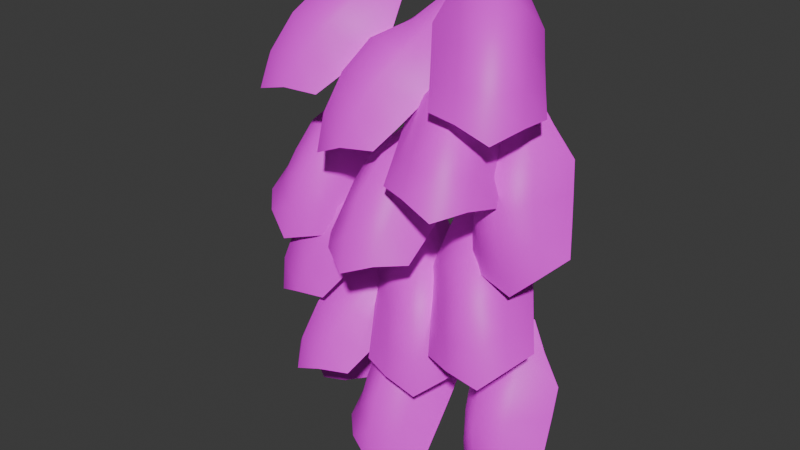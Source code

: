 # Source: Vines.blend  (saved by Blender 4.3.34; exported with 4.5.12 LTS)
import bpy
from mathutils import Matrix  # noqa: F401  (used for matrix-valued properties, if any)

bpy.ops.wm.read_factory_settings(use_empty=True)
scene = bpy.context.scene
scene.name = 'Scene'

# ---- collections
col_collection = bpy.data.collections.new('Collection'); scene.collection.children.link(col_collection)

# ---- images (referenced by path relative to the original .blend; pixels are not part of the script)
import os
ASSET_DIR = os.environ.get("B2B_ASSET_DIR", "")  # directory of the original .blend (textures are referenced by path, not embedded)
HERE = os.path.dirname(os.path.abspath(__file__))  # packed textures are extracted next to this script under _unpacked/

def load_image(name, relpath, width, height, colorspace="sRGB"):
    """Load a texture the original file referenced (path relative to the .blend, or extracted next to this script)."""
    p = next((c for c in (os.path.join(HERE, relpath), os.path.join(ASSET_DIR, relpath)) if relpath and os.path.exists(c)), "")
    if p:
        img = bpy.data.images.load(p, check_existing=True)
        img.name = name
    else:  # same state as the original file: an image datablock whose file is absent (Cycles renders it pink)
        img = bpy.data.images.new(name, width, height)
        img.source = "FILE"
        img.filepath = "//" + (relpath or name)
    img.colorspace_settings.name = colorspace
    return img
img_testpattern = load_image('TestPattern', 'Bamboo_Texture.png', 1024, 1024, 'sRGB')

# ---- materials (node trees are filled in below, after node groups)
mat_material = bpy.data.materials.new('Material')
mat_material.alpha_threshold = 0.0
mat_material.roughness = 0.5
mat_material.line_color = (0.0, 0.0, 0.0, 1.0)

# ---- material node trees
mat_material.use_nodes = True; mat_material.node_tree.nodes.clear()
_N = mat_material.node_tree.nodes; _L = mat_material.node_tree.links
n0 = _N.new('ShaderNodeOutputMaterial'); n0.name = 'Material Output'; n0.location = (300, 300)
n1 = _N.new('ShaderNodeBsdfPrincipled'); n1.name = 'Principled BSDF'; n1.location = (10, 300)
n1.inputs[3].default_value = 1.45
n2 = _N.new('ShaderNodeTexImage'); n2.name = 'Image Texture'; n2.location = (-280, 280)
n2.image = img_testpattern
n2.interpolation = 'Closest'
_L.new(n1.outputs[0], n0.inputs[0])
_L.new(n2.outputs[0], n1.inputs[0])
n0.is_active_output = True

# ---- world
world_world = bpy.data.worlds.new('World'); scene.world = world_world
world_world.use_nodes = True; world_world.node_tree.nodes.clear()
_N = world_world.node_tree.nodes; _L = world_world.node_tree.links
n0 = _N.new('ShaderNodeOutputWorld'); n0.name = 'World Output'; n0.location = (300, 300)
n1 = _N.new('ShaderNodeBackground'); n1.name = 'Background'; n1.location = (10, 300)
n1.inputs[0].default_value = (0.05088, 0.05088, 0.05088, 1.0)
_L.new(n1.outputs[0], n0.inputs[0])
n0.is_active_output = True
world_world.color = (0.05088, 0.05088, 0.05088)
world_world.sun_shadow_jitter_overblur = 0.0

# ---- meshes
me_cylinder = bpy.data.meshes.new('Cylinder')
me_cylinder.from_pydata([(0.5914, -1.389, 1.122), (0.1276, -1.071, 1.921), (0.3556, -1.254, 1.544), (0.648, -2.214, 0.2057), (-0.09659, -1.246, 2.078), (-0.02443, -2.736, -0.03975), (0.6058, -1.651, 0.8058), (0.6248, -1.926, 0.5015), (-0.07704, -1.648, 1.728), (-0.05057, -2.191, 1.461), (-0.03508, -2.511, 1.024), (-0.0259, -2.702, 0.4834), (-0.03911, -1.203, 2.039), (0.37, -2.558, 0.1566), (0.173, -1.523, 1.701), (0.3384, -1.903, 1.392), (0.3525, -2.196, 1.016), (0.3632, -2.417, 0.5835), (-0.768, -1.455, 1.123), (-0.337, -1.093, 1.921), (-0.5463, -1.298, 1.545), (-0.7445, -2.282, 0.2062), (-0.7571, -1.717, 0.8062), (-0.7492, -1.993, 0.502), (-0.158, -1.209, 2.039), (-0.4342, -2.597, 0.1569), (-0.3381, -1.548, 1.701), (-0.4658, -1.943, 1.392), (-0.4516, -2.235, 1.017), (-0.4409, -2.457, 0.5837), (-0.07645, -1.787, 2.044), (-0.2896, -1.182, 2.781), (-0.1977, -1.5, 2.438), (-0.4744, -2.634, 1.239), (-0.5662, -1.2, 2.951), (-1.326, -2.772, 1.037), (-0.2066, -2.057, 1.763), (-0.3394, -2.339, 1.496), (-0.7638, -1.597, 2.654), (-1.024, -2.107, 2.458), (-1.186, -2.442, 2.065), (-1.293, -2.677, 1.552), (-0.4963, -1.197, 2.909), (-0.8895, -2.794, 1.223), (-0.4857, -1.619, 2.62), (-0.5452, -2.066, 2.366), (-0.693, -2.369, 2.031), (-0.8099, -2.617, 1.629), (-1.283, -1.158, 2.007), (-0.702, -0.9674, 2.769), (-0.9982, -1.083, 2.413), (-1.71, -1.99, 1.201), (-1.416, -1.427, 1.726), (-1.559, -1.704, 1.458), (-0.6019, -1.142, 2.905), (-1.603, -2.422, 1.202), (-0.9393, -1.382, 2.606), (-1.259, -1.694, 2.344), (-1.407, -1.997, 2.009), (-1.524, -2.245, 1.607), (0.5816, -1.141, 2.546), (0.005908, -1.091, 3.333), (0.3008, -1.139, 2.961), (1.032, -1.826, 1.623), (-0.1157, -1.353, 3.481), (0.682, -2.594, 1.352), (0.7221, -1.36, 2.227), (0.8726, -1.588, 1.921), (0.09472, -1.693, 3.128), (0.3743, -2.157, 2.857), (0.5451, -2.423, 2.417), (0.6535, -2.576, 1.875), (-0.08359, -1.288, 3.444), (0.9455, -2.259, 1.562), (0.2593, -1.466, 3.109), (0.5882, -1.72, 2.802), (0.7439, -1.965, 2.424), (0.8651, -2.147, 1.99), (-0.5939, -1.826, 2.504), (-0.3959, -1.325, 3.319), (-0.479, -1.594, 2.934), (-0.1716, -2.528, 1.58), (-0.4564, -2.046, 2.185), (-0.3155, -2.281, 1.879), (-0.1864, -1.348, 3.44), (0.2501, -2.664, 1.537), (-0.1827, -1.723, 3.094), (-0.1071, -2.125, 2.777), (0.04859, -2.37, 2.4), (0.1697, -2.552, 1.965), (2.043, -1.124, 1.323), (1.451, -0.8849, 2.062), (1.736, -1.031, 1.708), (2.211, -1.774, 0.2862), (1.179, -1.049, 2.132), (1.556, -2.136, -0.189), (2.099, -1.325, 0.9684), (2.154, -1.543, 0.6241), (1.232, -1.381, 1.718), (1.256, -1.866, 1.356), (1.333, -2.103, 0.8751), (1.442, -2.195, 0.3192), (1.249, -1.009, 2.114), (1.914, -2.058, 0.1137), (1.494, -1.292, 1.767), (1.68, -1.633, 1.425), (1.745, -1.854, 1.009), (1.828, -1.995, 0.5504), (0.7194, -0.9812, 1.041), (0.9987, -0.836, 1.965), (0.8575, -0.9363, 1.521), (0.8547, -1.628, -0.002647), (0.7715, -1.182, 0.6857), (0.8163, -1.398, 0.3391), (1.133, -0.9964, 2.09), (1.131, -1.973, -0.0531), (0.9961, -1.239, 1.661), (0.8974, -1.549, 1.259), (0.9623, -1.769, 0.8419), (1.045, -1.91, 0.3836), (1.538, -1.16, 3.12), (0.8555, -1.075, 3.814), (1.199, -1.141, 3.489), (2.085, -1.873, 2.273), (0.7004, -1.331, 3.942), (1.74, -2.623, 1.953), (1.712, -1.387, 2.825), (1.895, -1.625, 2.544), (0.9433, -1.683, 3.623), (1.236, -2.161, 3.396), (1.456, -2.439, 2.986), (1.636, -2.601, 2.466), (0.7409, -1.267, 3.91), (1.986, -2.3, 2.199), (1.12, -1.464, 3.629), (1.477, -1.737, 3.373), (1.675, -1.991, 3.023), (1.849, -2.181, 2.611), (0.3483, -1.785, 2.905), (0.449, -1.289, 3.74), (0.4101, -1.556, 3.347), (0.8665, -2.514, 2.053), (0.5201, -2.014, 2.61), (0.6928, -2.257, 2.327), (0.6368, -1.322, 3.891), (1.283, -2.671, 2.072), (0.6728, -1.699, 3.549), (0.7739, -2.107, 3.246), (0.9711, -2.361, 2.896), (1.146, -2.552, 2.484), (-0.406, -1.963, 3.183), (-0.4978, -1.439, 4.002), (-0.4701, -1.716, 3.615), (-0.9618, -2.581, 2.27), (-0.7748, -1.421, 4.171), (-1.82, -2.502, 2.062), (-0.586, -2.156, 2.867), (-0.7714, -2.362, 2.564), (-1.047, -1.719, 3.823), (-1.407, -2.129, 3.559), (-1.631, -2.361, 3.124), (-1.776, -2.492, 2.584), (-0.7052, -1.427, 4.129), (-1.401, -2.644, 2.237), (-0.78, -1.795, 3.782), (-0.9292, -2.178, 3.468), (-1.133, -2.391, 3.094), (-1.293, -2.549, 2.663), (-1.449, -1.092, 3.253), (-0.8544, -1.141, 4.026), (-1.162, -1.138, 3.662), (-2.03, -1.688, 2.341), (-1.632, -1.282, 2.938), (-1.826, -1.481, 2.635), (-0.7964, -1.351, 4.135), (-2.018, -2.129, 2.278), (-1.172, -1.468, 3.809), (-1.546, -1.663, 3.509), (-1.75, -1.876, 3.136), (-1.91, -2.033, 2.704), (-0.7608, -1.107, 1.426), (-0.9865, -1.106, 2.376), (-0.8801, -1.137, 1.912), (-1.076, -1.432, 0.2772), (-1.221, -1.293, 2.503), (-1.894, -1.667, 0.03028), (-0.8685, -1.198, 1.04), (-0.9734, -1.307, 0.6577), (-1.366, -1.493, 2.031), (-1.529, -1.855, 1.574), (-1.67, -1.943, 1.058), (-1.801, -1.871, 0.5042), (-1.161, -1.247, 2.471), (-1.44, -1.665, 0.1703), (-1.1, -1.412, 1.991), (-1.094, -1.636, 1.525), (-1.22, -1.728, 1.075), (-1.339, -1.731, 0.6034), (-2.07, -0.9357, 1.757), (-1.434, -1.048, 2.489), (-1.749, -1.023, 2.132), (-2.417, -1.256, 0.6158), (-2.181, -1.026, 1.371), (-2.297, -1.134, 0.9919), (-1.275, -1.232, 2.5), (-2.214, -1.564, 0.3658), (-1.592, -1.348, 2.115), (-1.869, -1.535, 1.72), (-1.994, -1.627, 1.271), (-2.114, -1.63, 0.799), (-0.6442, -1.672, 4.169), (-0.1804, -1.217, 4.898), (-0.4083, -1.464, 4.559), (-0.7008, -2.648, 3.414), (0.04384, -1.361, 5.083), (-0.02832, -3.206, 3.266), (-0.6586, -1.987, 3.904), (-0.6775, -2.312, 3.654), (0.02429, -1.82, 4.811), (-0.002177, -2.402, 4.645), (-0.01767, -2.794, 4.272), (-0.02684, -3.079, 3.774), (-0.01363, -1.326, 5.037), (-0.4227, -2.996, 3.427), (-0.2257, -1.701, 4.761), (-0.3911, -2.131, 4.525), (-0.4053, -2.485, 4.208), (-0.416, -2.781, 3.822), (0.7153, -1.738, 4.181), (0.2842, -1.239, 4.902), (0.4935, -1.508, 4.568), (0.6917, -2.715, 3.427), (0.7043, -2.052, 3.916), (0.6965, -2.378, 3.666), (0.1053, -1.332, 5.038), (0.3814, -3.034, 3.434), (0.2854, -1.726, 4.766), (0.4131, -2.169, 4.533), (0.3989, -2.524, 4.216), (0.3882, -2.819, 3.829), (0.02371, -1.899, 5.146), (0.2368, -1.173, 5.764), (0.145, -1.547, 5.483), (0.4217, -2.877, 4.506), (0.5135, -1.16, 5.934), (1.273, -3.048, 4.332), (0.1539, -2.215, 4.918), (0.2866, -2.541, 4.706), (0.7111, -1.603, 5.713), (0.9709, -2.141, 5.611), (1.133, -2.541, 5.284), (1.24, -2.863, 4.821), (0.4436, -1.165, 5.892), (0.8367, -3.037, 4.519), (0.4329, -1.631, 5.683), (0.4924, -2.116, 5.513), (0.6402, -2.475, 5.237), (0.7572, -2.791, 4.886), (1.23, -1.287, 4.998), (0.6492, -0.9638, 5.713), (0.9455, -1.141, 5.384), (1.658, -2.25, 4.353), (1.364, -1.602, 4.769), (1.506, -1.923, 4.555), (0.5491, -1.111, 5.879), (1.551, -2.675, 4.431), (0.8866, -1.401, 5.627), (1.206, -1.754, 5.425), (1.354, -2.113, 5.149), (1.471, -2.429, 4.799), (-0.6344, -1.175, 5.524), (-0.05865, -0.9843, 6.29), (-0.3535, -1.099, 5.933), (-1.085, -2.014, 4.739), (0.06293, -1.216, 6.483), (-0.7347, -2.817, 4.609), (-0.7748, -1.446, 5.25), (-0.9253, -1.726, 4.989), (-0.1475, -1.614, 6.196), (-0.4271, -2.118, 6.012), (-0.5979, -2.459, 5.627), (-0.7062, -2.707, 5.121), (0.03084, -1.158, 6.435), (-0.9982, -2.45, 4.756), (-0.312, -1.393, 6.137), (-0.641, -1.699, 5.88), (-0.7967, -2.007, 5.552), (-0.9178, -2.263, 5.157), (0.5411, -1.856, 5.606), (0.3431, -1.217, 6.318), (0.4263, -1.551, 5.988), (0.1188, -2.711, 4.823), (0.4036, -2.129, 5.332), (0.2627, -2.415, 5.072), (0.1336, -1.218, 6.442), (-0.3028, -2.853, 4.804), (0.1299, -1.649, 6.168), (0.05437, -2.102, 5.928), (-0.1013, -2.41, 5.601), (-0.2224, -2.666, 5.205), (-2.096, -1.377, 4.318), (-1.504, -1.009, 5.003), (-1.788, -1.216, 4.681), (-2.263, -2.201, 3.415), (-1.232, -1.158, 5.101), (-1.609, -2.642, 3.012), (-2.151, -1.638, 4.006), (-2.207, -1.913, 3.706), (-1.284, -1.559, 4.753), (-1.309, -2.101, 4.484), (-1.386, -2.419, 4.053), (-1.494, -2.609, 3.522), (-1.301, -1.122, 5.077), (-1.967, -2.511, 3.295), (-1.547, -1.463, 4.785), (-1.733, -1.859, 4.51), (-1.798, -2.151, 4.14), (-1.881, -2.371, 3.714), (-0.7721, -1.286, 4.015), (-1.051, -0.978, 4.899), (-0.9102, -1.156, 4.48), (-0.9075, -2.108, 3.104), (-0.8243, -1.547, 3.702), (-0.869, -1.821, 3.399), (-1.186, -1.114, 5.05), (-1.184, -2.457, 3.116), (-1.049, -1.429, 4.671), (-0.9501, -1.806, 4.331), (-1.015, -2.097, 3.96), (-1.097, -2.317, 3.535), (-1.59, -1.09, 6.092), (-0.9082, -0.8833, 6.76), (-1.252, -1.006, 6.453), (-2.138, -1.943, 5.387), (-0.7531, -1.111, 6.932), (-1.793, -2.739, 5.206), (-1.765, -1.366, 5.843), (-1.948, -1.651, 5.609), (-0.996, -1.515, 6.682), (-1.289, -2.027, 6.543), (-1.509, -2.373, 6.19), (-1.688, -2.625, 5.707), (-0.7936, -1.055, 6.889), (-2.039, -2.377, 5.391), (-1.173, -1.299, 6.649), (-1.53, -1.613, 6.445), (-1.727, -1.926, 6.146), (-1.902, -2.187, 5.774), (-0.4011, -1.744, 5.993), (-0.5017, -1.107, 6.726), (-0.4628, -1.44, 6.387), (-0.9193, -2.613, 5.285), (-0.5729, -2.022, 5.743), (-0.7455, -2.312, 5.509), (-0.6896, -1.112, 6.881), (-1.335, -2.764, 5.332), (-0.7255, -1.545, 6.611), (-0.8267, -2.0, 6.387), (-1.024, -2.313, 6.087), (-1.198, -2.574, 5.716), (0.3533, -1.869, 6.298), (0.4451, -1.207, 7.011), (0.4173, -1.55, 6.68), (0.909, -2.64, 5.51), (0.7221, -1.159, 7.174), (1.767, -2.6, 5.292), (0.5332, -2.115, 6.022), (0.7187, -2.372, 5.761), (0.9947, -1.515, 6.885), (1.354, -1.965, 6.698), (1.578, -2.272, 6.311), (1.723, -2.497, 5.804), (0.6524, -1.173, 7.133), (1.348, -2.708, 5.489), (0.7272, -1.597, 6.858), (0.8765, -2.03, 6.617), (1.08, -2.307, 6.288), (1.24, -2.538, 5.891), (1.397, -0.9994, 6.212), (0.8017, -0.9101, 6.981), (1.109, -0.9726, 6.622), (1.978, -1.749, 5.421), (1.579, -1.243, 5.936), (1.773, -1.493, 5.673), (0.7437, -1.097, 7.126), (1.966, -2.194, 5.438), (1.119, -1.27, 6.826), (1.494, -1.515, 6.566), (1.697, -1.792, 6.236), (1.857, -2.024, 5.84), (0.7081, -1.341, 4.417), (0.9337, -1.17, 5.352), (0.8273, -1.283, 4.901), (1.023, -1.866, 3.344), (1.168, -1.331, 5.51), (1.841, -2.141, 3.144), (0.8157, -1.499, 4.053), (0.9207, -1.675, 3.697), (1.313, -1.612, 5.081), (1.476, -2.05, 4.696), (1.618, -2.229, 4.204), (1.748, -2.257, 3.646), (1.108, -1.292, 5.47), (1.387, -2.114, 3.281), (1.047, -1.54, 5.027), (1.041, -1.844, 4.609), (1.167, -2.015, 4.182), (1.286, -2.102, 3.719), (2.017, -1.113, 4.711), (1.381, -1.093, 5.453), (1.696, -1.133, 5.096), (2.364, -1.633, 3.646), (2.128, -1.271, 4.348), (2.244, -1.445, 3.995), (1.223, -1.272, 5.496), (2.162, -1.98, 3.455), (1.539, -1.455, 5.138), (1.816, -1.71, 4.783), (1.941, -1.88, 4.357), (2.061, -1.967, 3.893)], [], [(17, 13, 3, 7), (12, 14, 2, 1), (14, 15, 0, 2), (15, 16, 6, 0), (16, 17, 7, 6), (10, 11, 17, 16), (9, 10, 16, 15), (8, 9, 15, 14), (4, 8, 14, 12), (11, 5, 13, 17), (29, 23, 21, 25), (24, 19, 20, 26), (26, 20, 18, 27), (27, 18, 22, 28), (28, 22, 23, 29), (10, 28, 29, 11), (9, 27, 28, 10), (8, 26, 27, 9), (4, 24, 26, 8), (11, 29, 25, 5), (47, 43, 33, 37), (42, 44, 32, 31), (44, 45, 30, 32), (45, 46, 36, 30), (46, 47, 37, 36), (40, 41, 47, 46), (39, 40, 46, 45), (38, 39, 45, 44), (34, 38, 44, 42), (41, 35, 43, 47), (59, 53, 51, 55), (54, 49, 50, 56), (56, 50, 48, 57), (57, 48, 52, 58), (58, 52, 53, 59), (40, 58, 59, 41), (39, 57, 58, 40), (38, 56, 57, 39), (34, 54, 56, 38), (41, 59, 55, 35), (77, 73, 63, 67), (72, 74, 62, 61), (74, 75, 60, 62), (75, 76, 66, 60), (76, 77, 67, 66), (70, 71, 77, 76), (69, 70, 76, 75), (68, 69, 75, 74), (64, 68, 74, 72), (71, 65, 73, 77), (89, 83, 81, 85), (84, 79, 80, 86), (86, 80, 78, 87), (87, 78, 82, 88), (88, 82, 83, 89), (70, 88, 89, 71), (69, 87, 88, 70), (68, 86, 87, 69), (64, 84, 86, 68), (71, 89, 85, 65), (107, 103, 93, 97), (102, 104, 92, 91), (104, 105, 90, 92), (105, 106, 96, 90), (106, 107, 97, 96), (100, 101, 107, 106), (99, 100, 106, 105), (98, 99, 105, 104), (94, 98, 104, 102), (101, 95, 103, 107), (119, 113, 111, 115), (114, 109, 110, 116), (116, 110, 108, 117), (117, 108, 112, 118), (118, 112, 113, 119), (100, 118, 119, 101), (99, 117, 118, 100), (98, 116, 117, 99), (94, 114, 116, 98), (101, 119, 115, 95), (137, 133, 123, 127), (132, 134, 122, 121), (134, 135, 120, 122), (135, 136, 126, 120), (136, 137, 127, 126), (130, 131, 137, 136), (129, 130, 136, 135), (128, 129, 135, 134), (124, 128, 134, 132), (131, 125, 133, 137), (149, 143, 141, 145), (144, 139, 140, 146), (146, 140, 138, 147), (147, 138, 142, 148), (148, 142, 143, 149), (130, 148, 149, 131), (129, 147, 148, 130), (128, 146, 147, 129), (124, 144, 146, 128), (131, 149, 145, 125), (167, 163, 153, 157), (162, 164, 152, 151), (164, 165, 150, 152), (165, 166, 156, 150), (166, 167, 157, 156), (160, 161, 167, 166), (159, 160, 166, 165), (158, 159, 165, 164), (154, 158, 164, 162), (161, 155, 163, 167), (179, 173, 171, 175), (174, 169, 170, 176), (176, 170, 168, 177), (177, 168, 172, 178), (178, 172, 173, 179), (160, 178, 179, 161), (159, 177, 178, 160), (158, 176, 177, 159), (154, 174, 176, 158), (161, 179, 175, 155), (197, 193, 183, 187), (192, 194, 182, 181), (194, 195, 180, 182), (195, 196, 186, 180), (196, 197, 187, 186), (190, 191, 197, 196), (189, 190, 196, 195), (188, 189, 195, 194), (184, 188, 194, 192), (191, 185, 193, 197), (209, 203, 201, 205), (204, 199, 200, 206), (206, 200, 198, 207), (207, 198, 202, 208), (208, 202, 203, 209), (190, 208, 209, 191), (189, 207, 208, 190), (188, 206, 207, 189), (184, 204, 206, 188), (191, 209, 205, 185), (227, 217, 213, 223), (222, 211, 212, 224), (224, 212, 210, 225), (225, 210, 216, 226), (226, 216, 217, 227), (220, 226, 227, 221), (219, 225, 226, 220), (218, 224, 225, 219), (214, 222, 224, 218), (221, 227, 223, 215), (239, 235, 231, 233), (234, 236, 230, 229), (236, 237, 228, 230), (237, 238, 232, 228), (238, 239, 233, 232), (220, 221, 239, 238), (219, 220, 238, 237), (218, 219, 237, 236), (214, 218, 236, 234), (221, 215, 235, 239), (257, 247, 243, 253), (252, 241, 242, 254), (254, 242, 240, 255), (255, 240, 246, 256), (256, 246, 247, 257), (250, 256, 257, 251), (249, 255, 256, 250), (248, 254, 255, 249), (244, 252, 254, 248), (251, 257, 253, 245), (269, 265, 261, 263), (264, 266, 260, 259), (266, 267, 258, 260), (267, 268, 262, 258), (268, 269, 263, 262), (250, 251, 269, 268), (249, 250, 268, 267), (248, 249, 267, 266), (244, 248, 266, 264), (251, 245, 265, 269), (287, 277, 273, 283), (282, 271, 272, 284), (284, 272, 270, 285), (285, 270, 276, 286), (286, 276, 277, 287), (280, 286, 287, 281), (279, 285, 286, 280), (278, 284, 285, 279), (274, 282, 284, 278), (281, 287, 283, 275), (299, 295, 291, 293), (294, 296, 290, 289), (296, 297, 288, 290), (297, 298, 292, 288), (298, 299, 293, 292), (280, 281, 299, 298), (279, 280, 298, 297), (278, 279, 297, 296), (274, 278, 296, 294), (281, 275, 295, 299), (317, 307, 303, 313), (312, 301, 302, 314), (314, 302, 300, 315), (315, 300, 306, 316), (316, 306, 307, 317), (310, 316, 317, 311), (309, 315, 316, 310), (308, 314, 315, 309), (304, 312, 314, 308), (311, 317, 313, 305), (329, 325, 321, 323), (324, 326, 320, 319), (326, 327, 318, 320), (327, 328, 322, 318), (328, 329, 323, 322), (310, 311, 329, 328), (309, 310, 328, 327), (308, 309, 327, 326), (304, 308, 326, 324), (311, 305, 325, 329), (347, 337, 333, 343), (342, 331, 332, 344), (344, 332, 330, 345), (345, 330, 336, 346), (346, 336, 337, 347), (340, 346, 347, 341), (339, 345, 346, 340), (338, 344, 345, 339), (334, 342, 344, 338), (341, 347, 343, 335), (359, 355, 351, 353), (354, 356, 350, 349), (356, 357, 348, 350), (357, 358, 352, 348), (358, 359, 353, 352), (340, 341, 359, 358), (339, 340, 358, 357), (338, 339, 357, 356), (334, 338, 356, 354), (341, 335, 355, 359), (377, 367, 363, 373), (372, 361, 362, 374), (374, 362, 360, 375), (375, 360, 366, 376), (376, 366, 367, 377), (370, 376, 377, 371), (369, 375, 376, 370), (368, 374, 375, 369), (364, 372, 374, 368), (371, 377, 373, 365), (389, 385, 381, 383), (384, 386, 380, 379), (386, 387, 378, 380), (387, 388, 382, 378), (388, 389, 383, 382), (370, 371, 389, 388), (369, 370, 388, 387), (368, 369, 387, 386), (364, 368, 386, 384), (371, 365, 385, 389), (407, 397, 393, 403), (402, 391, 392, 404), (404, 392, 390, 405), (405, 390, 396, 406), (406, 396, 397, 407), (400, 406, 407, 401), (399, 405, 406, 400), (398, 404, 405, 399), (394, 402, 404, 398), (401, 407, 403, 395), (419, 415, 411, 413), (414, 416, 410, 409), (416, 417, 408, 410), (417, 418, 412, 408), (418, 419, 413, 412), (400, 401, 419, 418), (399, 400, 418, 417), (398, 399, 417, 416), (394, 398, 416, 414), (401, 395, 415, 419)])
me_cylinder.polygons.foreach_set('use_smooth', [True] * 280)
_uv = me_cylinder.uv_layers.new(name='UVMap')
_uv.uv.foreach_set('vector', [0.6531, 0.3699, 0.6531, 0.4083, 0.6052, 0.4083, 0.6052, 0.3699, 0.6531, 0.2166, 0.6531, 0.2549, 0.6052, 0.2549, 0.6052, 0.2166, 0.6531, 0.2549, 0.6531, 0.2933, 0.6052, 0.2933, 0.6052, 0.2549, 0.6531, 0.2933, 0.6531, 0.3316, 0.6052, 0.3316, 0.6052, 0.2933, 0.6531, 0.3316, 0.6531, 0.3699, 0.6052, 0.3699, 0.6052, 0.3316, 0.7011, 0.3316, 0.7011, 0.3699, 0.6531, 0.3699, 0.6531, 0.3316, 0.7011, 0.2933, 0.7011, 0.3316, 0.6531, 0.3316, 0.6531, 0.2933, 0.7011, 0.2549, 0.7011, 0.2933, 0.6531, 0.2933, 0.6531, 0.2549, 0.7011, 0.2166, 0.7011, 0.2549, 0.6531, 0.2549, 0.6531, 0.2166, 0.7011, 0.3699, 0.7011, 0.4083, 0.6531, 0.4083, 0.6531, 0.3699, 0.749, 0.3699, 0.7969, 0.3699, 0.7969, 0.4082, 0.749, 0.4082, 0.749, 0.2165, 0.7969, 0.2165, 0.7969, 0.2548, 0.749, 0.2548, 0.749, 0.2548, 0.7969, 0.2548, 0.7969, 0.2932, 0.749, 0.2932, 0.749, 0.2932, 0.7969, 0.2932, 0.7969, 0.3315, 0.749, 0.3315, 0.749, 0.3315, 0.7969, 0.3315, 0.7969, 0.3699, 0.749, 0.3699, 0.701, 0.3315, 0.749, 0.3315, 0.749, 0.3699, 0.701, 0.3699, 0.701, 0.2932, 0.749, 0.2932, 0.749, 0.3315, 0.701, 0.3315, 0.701, 0.2548, 0.749, 0.2548, 0.749, 0.2932, 0.701, 0.2932, 0.701, 0.2165, 0.749, 0.2165, 0.749, 0.2548, 0.701, 0.2548, 0.701, 0.3699, 0.749, 0.3699, 0.749, 0.4082, 0.701, 0.4082, 0.6531, 0.3699, 0.6531, 0.4083, 0.6052, 0.4083, 0.6052, 0.3699, 0.6531, 0.2166, 0.6531, 0.2549, 0.6052, 0.2549, 0.6052, 0.2166, 0.6531, 0.2549, 0.6531, 0.2933, 0.6052, 0.2933, 0.6052, 0.2549, 0.6531, 0.2933, 0.6531, 0.3316, 0.6052, 0.3316, 0.6052, 0.2933, 0.6531, 0.3316, 0.6531, 0.3699, 0.6052, 0.3699, 0.6052, 0.3316, 0.7011, 0.3316, 0.7011, 0.3699, 0.6531, 0.3699, 0.6531, 0.3316, 0.7011, 0.2933, 0.7011, 0.3316, 0.6531, 0.3316, 0.6531, 0.2933, 0.7011, 0.2549, 0.7011, 0.2933, 0.6531, 0.2933, 0.6531, 0.2549, 0.7011, 0.2166, 0.7011, 0.2549, 0.6531, 0.2549, 0.6531, 0.2166, 0.7011, 0.3699, 0.7011, 0.4083, 0.6531, 0.4083, 0.6531, 0.3699, 0.749, 0.3699, 0.7969, 0.3699, 0.7969, 0.4082, 0.749, 0.4082, 0.749, 0.2165, 0.7969, 0.2165, 0.7969, 0.2548, 0.749, 0.2548, 0.749, 0.2548, 0.7969, 0.2548, 0.7969, 0.2932, 0.749, 0.2932, 0.749, 0.2932, 0.7969, 0.2932, 0.7969, 0.3315, 0.749, 0.3315, 0.749, 0.3315, 0.7969, 0.3315, 0.7969, 0.3699, 0.749, 0.3699, 0.701, 0.3315, 0.749, 0.3315, 0.749, 0.3699, 0.701, 0.3699, 0.701, 0.2932, 0.749, 0.2932, 0.749, 0.3315, 0.701, 0.3315, 0.701, 0.2548, 0.749, 0.2548, 0.749, 0.2932, 0.701, 0.2932, 0.701, 0.2165, 0.749, 0.2165, 0.749, 0.2548, 0.701, 0.2548, 0.701, 0.3699, 0.749, 0.3699, 0.749, 0.4082, 0.701, 0.4082, 0.6531, 0.3699, 0.6531, 0.4083, 0.6052, 0.4083, 0.6052, 0.3699, 0.6531, 0.2166, 0.6531, 0.2549, 0.6052, 0.2549, 0.6052, 0.2166, 0.6531, 0.2549, 0.6531, 0.2933, 0.6052, 0.2933, 0.6052, 0.2549, 0.6531, 0.2933, 0.6531, 0.3316, 0.6052, 0.3316, 0.6052, 0.2933, 0.6531, 0.3316, 0.6531, 0.3699, 0.6052, 0.3699, 0.6052, 0.3316, 0.7011, 0.3316, 0.7011, 0.3699, 0.6531, 0.3699, 0.6531, 0.3316, 0.7011, 0.2933, 0.7011, 0.3316, 0.6531, 0.3316, 0.6531, 0.2933, 0.7011, 0.2549, 0.7011, 0.2933, 0.6531, 0.2933, 0.6531, 0.2549, 0.7011, 0.2166, 0.7011, 0.2549, 0.6531, 0.2549, 0.6531, 0.2166, 0.7011, 0.3699, 0.7011, 0.4083, 0.6531, 0.4083, 0.6531, 0.3699, 0.749, 0.3699, 0.7969, 0.3699, 0.7969, 0.4082, 0.749, 0.4082, 0.749, 0.2165, 0.7969, 0.2165, 0.7969, 0.2548, 0.749, 0.2548, 0.749, 0.2548, 0.7969, 0.2548, 0.7969, 0.2932, 0.749, 0.2932, 0.749, 0.2932, 0.7969, 0.2932, 0.7969, 0.3315, 0.749, 0.3315, 0.749, 0.3315, 0.7969, 0.3315, 0.7969, 0.3699, 0.749, 0.3699, 0.701, 0.3315, 0.749, 0.3315, 0.749, 0.3699, 0.701, 0.3699, 0.701, 0.2932, 0.749, 0.2932, 0.749, 0.3315, 0.701, 0.3315, 0.701, 0.2548, 0.749, 0.2548, 0.749, 0.2932, 0.701, 0.2932, 0.701, 0.2165, 0.749, 0.2165, 0.749, 0.2548, 0.701, 0.2548, 0.701, 0.3699, 0.749, 0.3699, 0.749, 0.4082, 0.701, 0.4082, 0.6531, 0.3699, 0.6531, 0.4083, 0.6052, 0.4083, 0.6052, 0.3699, 0.6531, 0.2166, 0.6531, 0.2549, 0.6052, 0.2549, 0.6052, 0.2166, 0.6531, 0.2549, 0.6531, 0.2933, 0.6052, 0.2933, 0.6052, 0.2549, 0.6531, 0.2933, 0.6531, 0.3316, 0.6052, 0.3316, 0.6052, 0.2933, 0.6531, 0.3316, 0.6531, 0.3699, 0.6052, 0.3699, 0.6052, 0.3316, 0.7011, 0.3316, 0.7011, 0.3699, 0.6531, 0.3699, 0.6531, 0.3316, 0.7011, 0.2933, 0.7011, 0.3316, 0.6531, 0.3316, 0.6531, 0.2933, 0.7011, 0.2549, 0.7011, 0.2933, 0.6531, 0.2933, 0.6531, 0.2549, 0.7011, 0.2166, 0.7011, 0.2549, 0.6531, 0.2549, 0.6531, 0.2166, 0.7011, 0.3699, 0.7011, 0.4083, 0.6531, 0.4083, 0.6531, 0.3699, 0.749, 0.3699, 0.7969, 0.3699, 0.7969, 0.4082, 0.749, 0.4082, 0.749, 0.2165, 0.7969, 0.2165, 0.7969, 0.2548, 0.749, 0.2548, 0.749, 0.2548, 0.7969, 0.2548, 0.7969, 0.2932, 0.749, 0.2932, 0.749, 0.2932, 0.7969, 0.2932, 0.7969, 0.3315, 0.749, 0.3315, 0.749, 0.3315, 0.7969, 0.3315, 0.7969, 0.3699, 0.749, 0.3699, 0.701, 0.3315, 0.749, 0.3315, 0.749, 0.3699, 0.701, 0.3699, 0.701, 0.2932, 0.749, 0.2932, 0.749, 0.3315, 0.701, 0.3315, 0.701, 0.2548, 0.749, 0.2548, 0.749, 0.2932, 0.701, 0.2932, 0.701, 0.2165, 0.749, 0.2165, 0.749, 0.2548, 0.701, 0.2548, 0.701, 0.3699, 0.749, 0.3699, 0.749, 0.4082, 0.701, 0.4082, 0.6531, 0.3699, 0.6531, 0.4083, 0.6052, 0.4083, 0.6052, 0.3699, 0.6531, 0.2166, 0.6531, 0.2549, 0.6052, 0.2549, 0.6052, 0.2166, 0.6531, 0.2549, 0.6531, 0.2933, 0.6052, 0.2933, 0.6052, 0.2549, 0.6531, 0.2933, 0.6531, 0.3316, 0.6052, 0.3316, 0.6052, 0.2933, 0.6531, 0.3316, 0.6531, 0.3699, 0.6052, 0.3699, 0.6052, 0.3316, 0.7011, 0.3316, 0.7011, 0.3699, 0.6531, 0.3699, 0.6531, 0.3316, 0.7011, 0.2933, 0.7011, 0.3316, 0.6531, 0.3316, 0.6531, 0.2933, 0.7011, 0.2549, 0.7011, 0.2933, 0.6531, 0.2933, 0.6531, 0.2549, 0.7011, 0.2166, 0.7011, 0.2549, 0.6531, 0.2549, 0.6531, 0.2166, 0.7011, 0.3699, 0.7011, 0.4083, 0.6531, 0.4083, 0.6531, 0.3699, 0.749, 0.3699, 0.7969, 0.3699, 0.7969, 0.4082, 0.749, 0.4082, 0.749, 0.2165, 0.7969, 0.2165, 0.7969, 0.2548, 0.749, 0.2548, 0.749, 0.2548, 0.7969, 0.2548, 0.7969, 0.2932, 0.749, 0.2932, 0.749, 0.2932, 0.7969, 0.2932, 0.7969, 0.3315, 0.749, 0.3315, 0.749, 0.3315, 0.7969, 0.3315, 0.7969, 0.3699, 0.749, 0.3699, 0.701, 0.3315, 0.749, 0.3315, 0.749, 0.3699, 0.701, 0.3699, 0.701, 0.2932, 0.749, 0.2932, 0.749, 0.3315, 0.701, 0.3315, 0.701, 0.2548, 0.749, 0.2548, 0.749, 0.2932, 0.701, 0.2932, 0.701, 0.2165, 0.749, 0.2165, 0.749, 0.2548, 0.701, 0.2548, 0.701, 0.3699, 0.749, 0.3699, 0.749, 0.4082, 0.701, 0.4082, 0.6531, 0.3699, 0.6531, 0.4083, 0.6052, 0.4083, 0.6052, 0.3699, 0.6531, 0.2166, 0.6531, 0.2549, 0.6052, 0.2549, 0.6052, 0.2166, 0.6531, 0.2549, 0.6531, 0.2933, 0.6052, 0.2933, 0.6052, 0.2549, 0.6531, 0.2933, 0.6531, 0.3316, 0.6052, 0.3316, 0.6052, 0.2933, 0.6531, 0.3316, 0.6531, 0.3699, 0.6052, 0.3699, 0.6052, 0.3316, 0.7011, 0.3316, 0.7011, 0.3699, 0.6531, 0.3699, 0.6531, 0.3316, 0.7011, 0.2933, 0.7011, 0.3316, 0.6531, 0.3316, 0.6531, 0.2933, 0.7011, 0.2549, 0.7011, 0.2933, 0.6531, 0.2933, 0.6531, 0.2549, 0.7011, 0.2166, 0.7011, 0.2549, 0.6531, 0.2549, 0.6531, 0.2166, 0.7011, 0.3699, 0.7011, 0.4083, 0.6531, 0.4083, 0.6531, 0.3699, 0.749, 0.3699, 0.7969, 0.3699, 0.7969, 0.4082, 0.749, 0.4082, 0.749, 0.2165, 0.7969, 0.2165, 0.7969, 0.2548, 0.749, 0.2548, 0.749, 0.2548, 0.7969, 0.2548, 0.7969, 0.2932, 0.749, 0.2932, 0.749, 0.2932, 0.7969, 0.2932, 0.7969, 0.3315, 0.749, 0.3315, 0.749, 0.3315, 0.7969, 0.3315, 0.7969, 0.3699, 0.749, 0.3699, 0.701, 0.3315, 0.749, 0.3315, 0.749, 0.3699, 0.701, 0.3699, 0.701, 0.2932, 0.749, 0.2932, 0.749, 0.3315, 0.701, 0.3315, 0.701, 0.2548, 0.749, 0.2548, 0.749, 0.2932, 0.701, 0.2932, 0.701, 0.2165, 0.749, 0.2165, 0.749, 0.2548, 0.701, 0.2548, 0.701, 0.3699, 0.749, 0.3699, 0.749, 0.4082, 0.701, 0.4082, 0.6531, 0.3699, 0.6531, 0.4083, 0.6052, 0.4083, 0.6052, 0.3699, 0.6531, 0.2166, 0.6531, 0.2549, 0.6052, 0.2549, 0.6052, 0.2166, 0.6531, 0.2549, 0.6531, 0.2933, 0.6052, 0.2933, 0.6052, 0.2549, 0.6531, 0.2933, 0.6531, 0.3316, 0.6052, 0.3316, 0.6052, 0.2933, 0.6531, 0.3316, 0.6531, 0.3699, 0.6052, 0.3699, 0.6052, 0.3316, 0.7011, 0.3316, 0.7011, 0.3699, 0.6531, 0.3699, 0.6531, 0.3316, 0.7011, 0.2933, 0.7011, 0.3316, 0.6531, 0.3316, 0.6531, 0.2933, 0.7011, 0.2549, 0.7011, 0.2933, 0.6531, 0.2933, 0.6531, 0.2549, 0.7011, 0.2166, 0.7011, 0.2549, 0.6531, 0.2549, 0.6531, 0.2166, 0.7011, 0.3699, 0.7011, 0.4083, 0.6531, 0.4083, 0.6531, 0.3699, 0.749, 0.3699, 0.7969, 0.3699, 0.7969, 0.4082, 0.749, 0.4082, 0.749, 0.2165, 0.7969, 0.2165, 0.7969, 0.2548, 0.749, 0.2548, 0.749, 0.2548, 0.7969, 0.2548, 0.7969, 0.2932, 0.749, 0.2932, 0.749, 0.2932, 0.7969, 0.2932, 0.7969, 0.3315, 0.749, 0.3315, 0.749, 0.3315, 0.7969, 0.3315, 0.7969, 0.3699, 0.749, 0.3699, 0.701, 0.3315, 0.749, 0.3315, 0.749, 0.3699, 0.701, 0.3699, 0.701, 0.2932, 0.749, 0.2932, 0.749, 0.3315, 0.701, 0.3315, 0.701, 0.2548, 0.749, 0.2548, 0.749, 0.2932, 0.701, 0.2932, 0.701, 0.2165, 0.749, 0.2165, 0.749, 0.2548, 0.701, 0.2548, 0.701, 0.3699, 0.749, 0.3699, 0.749, 0.4082, 0.701, 0.4082, 0.6531, 0.3699, 0.6052, 0.3699, 0.6052, 0.4083, 0.6531, 0.4083, 0.6531, 0.2166, 0.6052, 0.2166, 0.6052, 0.2549, 0.6531, 0.2549, 0.6531, 0.2549, 0.6052, 0.2549, 0.6052, 0.2933, 0.6531, 0.2933, 0.6531, 0.2933, 0.6052, 0.2933, 0.6052, 0.3316, 0.6531, 0.3316, 0.6531, 0.3316, 0.6052, 0.3316, 0.6052, 0.3699, 0.6531, 0.3699, 0.7011, 0.3316, 0.6531, 0.3316, 0.6531, 0.3699, 0.7011, 0.3699, 0.7011, 0.2933, 0.6531, 0.2933, 0.6531, 0.3316, 0.7011, 0.3316, 0.7011, 0.2549, 0.6531, 0.2549, 0.6531, 0.2933, 0.7011, 0.2933, 0.7011, 0.2166, 0.6531, 0.2166, 0.6531, 0.2549, 0.7011, 0.2549, 0.7011, 0.3699, 0.6531, 0.3699, 0.6531, 0.4083, 0.7011, 0.4083, 0.749, 0.3699, 0.749, 0.4082, 0.7969, 0.4082, 0.7969, 0.3699, 0.749, 0.2165, 0.749, 0.2548, 0.7969, 0.2548, 0.7969, 0.2165, 0.749, 0.2548, 0.749, 0.2932, 0.7969, 0.2932, 0.7969, 0.2548, 0.749, 0.2932, 0.749, 0.3315, 0.7969, 0.3315, 0.7969, 0.2932, 0.749, 0.3315, 0.749, 0.3699, 0.7969, 0.3699, 0.7969, 0.3315, 0.701, 0.3315, 0.701, 0.3699, 0.749, 0.3699, 0.749, 0.3315, 0.701, 0.2932, 0.701, 0.3315, 0.749, 0.3315, 0.749, 0.2932, 0.701, 0.2548, 0.701, 0.2932, 0.749, 0.2932, 0.749, 0.2548, 0.701, 0.2165, 0.701, 0.2548, 0.749, 0.2548, 0.749, 0.2165, 0.701, 0.3699, 0.701, 0.4082, 0.749, 0.4082, 0.749, 0.3699, 0.6531, 0.3699, 0.6052, 0.3699, 0.6052, 0.4083, 0.6531, 0.4083, 0.6531, 0.2166, 0.6052, 0.2166, 0.6052, 0.2549, 0.6531, 0.2549, 0.6531, 0.2549, 0.6052, 0.2549, 0.6052, 0.2933, 0.6531, 0.2933, 0.6531, 0.2933, 0.6052, 0.2933, 0.6052, 0.3316, 0.6531, 0.3316, 0.6531, 0.3316, 0.6052, 0.3316, 0.6052, 0.3699, 0.6531, 0.3699, 0.7011, 0.3316, 0.6531, 0.3316, 0.6531, 0.3699, 0.7011, 0.3699, 0.7011, 0.2933, 0.6531, 0.2933, 0.6531, 0.3316, 0.7011, 0.3316, 0.7011, 0.2549, 0.6531, 0.2549, 0.6531, 0.2933, 0.7011, 0.2933, 0.7011, 0.2166, 0.6531, 0.2166, 0.6531, 0.2549, 0.7011, 0.2549, 0.7011, 0.3699, 0.6531, 0.3699, 0.6531, 0.4083, 0.7011, 0.4083, 0.749, 0.3699, 0.749, 0.4082, 0.7969, 0.4082, 0.7969, 0.3699, 0.749, 0.2165, 0.749, 0.2548, 0.7969, 0.2548, 0.7969, 0.2165, 0.749, 0.2548, 0.749, 0.2932, 0.7969, 0.2932, 0.7969, 0.2548, 0.749, 0.2932, 0.749, 0.3315, 0.7969, 0.3315, 0.7969, 0.2932, 0.749, 0.3315, 0.749, 0.3699, 0.7969, 0.3699, 0.7969, 0.3315, 0.701, 0.3315, 0.701, 0.3699, 0.749, 0.3699, 0.749, 0.3315, 0.701, 0.2932, 0.701, 0.3315, 0.749, 0.3315, 0.749, 0.2932, 0.701, 0.2548, 0.701, 0.2932, 0.749, 0.2932, 0.749, 0.2548, 0.701, 0.2165, 0.701, 0.2548, 0.749, 0.2548, 0.749, 0.2165, 0.701, 0.3699, 0.701, 0.4082, 0.749, 0.4082, 0.749, 0.3699, 0.6531, 0.3699, 0.6052, 0.3699, 0.6052, 0.4083, 0.6531, 0.4083, 0.6531, 0.2166, 0.6052, 0.2166, 0.6052, 0.2549, 0.6531, 0.2549, 0.6531, 0.2549, 0.6052, 0.2549, 0.6052, 0.2933, 0.6531, 0.2933, 0.6531, 0.2933, 0.6052, 0.2933, 0.6052, 0.3316, 0.6531, 0.3316, 0.6531, 0.3316, 0.6052, 0.3316, 0.6052, 0.3699, 0.6531, 0.3699, 0.7011, 0.3316, 0.6531, 0.3316, 0.6531, 0.3699, 0.7011, 0.3699, 0.7011, 0.2933, 0.6531, 0.2933, 0.6531, 0.3316, 0.7011, 0.3316, 0.7011, 0.2549, 0.6531, 0.2549, 0.6531, 0.2933, 0.7011, 0.2933, 0.7011, 0.2166, 0.6531, 0.2166, 0.6531, 0.2549, 0.7011, 0.2549, 0.7011, 0.3699, 0.6531, 0.3699, 0.6531, 0.4083, 0.7011, 0.4083, 0.749, 0.3699, 0.749, 0.4082, 0.7969, 0.4082, 0.7969, 0.3699, 0.749, 0.2165, 0.749, 0.2548, 0.7969, 0.2548, 0.7969, 0.2165, 0.749, 0.2548, 0.749, 0.2932, 0.7969, 0.2932, 0.7969, 0.2548, 0.749, 0.2932, 0.749, 0.3315, 0.7969, 0.3315, 0.7969, 0.2932, 0.749, 0.3315, 0.749, 0.3699, 0.7969, 0.3699, 0.7969, 0.3315, 0.701, 0.3315, 0.701, 0.3699, 0.749, 0.3699, 0.749, 0.3315, 0.701, 0.2932, 0.701, 0.3315, 0.749, 0.3315, 0.749, 0.2932, 0.701, 0.2548, 0.701, 0.2932, 0.749, 0.2932, 0.749, 0.2548, 0.701, 0.2165, 0.701, 0.2548, 0.749, 0.2548, 0.749, 0.2165, 0.701, 0.3699, 0.701, 0.4082, 0.749, 0.4082, 0.749, 0.3699, 0.6531, 0.3699, 0.6052, 0.3699, 0.6052, 0.4083, 0.6531, 0.4083, 0.6531, 0.2166, 0.6052, 0.2166, 0.6052, 0.2549, 0.6531, 0.2549, 0.6531, 0.2549, 0.6052, 0.2549, 0.6052, 0.2933, 0.6531, 0.2933, 0.6531, 0.2933, 0.6052, 0.2933, 0.6052, 0.3316, 0.6531, 0.3316, 0.6531, 0.3316, 0.6052, 0.3316, 0.6052, 0.3699, 0.6531, 0.3699, 0.7011, 0.3316, 0.6531, 0.3316, 0.6531, 0.3699, 0.7011, 0.3699, 0.7011, 0.2933, 0.6531, 0.2933, 0.6531, 0.3316, 0.7011, 0.3316, 0.7011, 0.2549, 0.6531, 0.2549, 0.6531, 0.2933, 0.7011, 0.2933, 0.7011, 0.2166, 0.6531, 0.2166, 0.6531, 0.2549, 0.7011, 0.2549, 0.7011, 0.3699, 0.6531, 0.3699, 0.6531, 0.4083, 0.7011, 0.4083, 0.749, 0.3699, 0.749, 0.4082, 0.7969, 0.4082, 0.7969, 0.3699, 0.749, 0.2165, 0.749, 0.2548, 0.7969, 0.2548, 0.7969, 0.2165, 0.749, 0.2548, 0.749, 0.2932, 0.7969, 0.2932, 0.7969, 0.2548, 0.749, 0.2932, 0.749, 0.3315, 0.7969, 0.3315, 0.7969, 0.2932, 0.749, 0.3315, 0.749, 0.3699, 0.7969, 0.3699, 0.7969, 0.3315, 0.701, 0.3315, 0.701, 0.3699, 0.749, 0.3699, 0.749, 0.3315, 0.701, 0.2932, 0.701, 0.3315, 0.749, 0.3315, 0.749, 0.2932, 0.701, 0.2548, 0.701, 0.2932, 0.749, 0.2932, 0.749, 0.2548, 0.701, 0.2165, 0.701, 0.2548, 0.749, 0.2548, 0.749, 0.2165, 0.701, 0.3699, 0.701, 0.4082, 0.749, 0.4082, 0.749, 0.3699, 0.6531, 0.3699, 0.6052, 0.3699, 0.6052, 0.4083, 0.6531, 0.4083, 0.6531, 0.2166, 0.6052, 0.2166, 0.6052, 0.2549, 0.6531, 0.2549, 0.6531, 0.2549, 0.6052, 0.2549, 0.6052, 0.2933, 0.6531, 0.2933, 0.6531, 0.2933, 0.6052, 0.2933, 0.6052, 0.3316, 0.6531, 0.3316, 0.6531, 0.3316, 0.6052, 0.3316, 0.6052, 0.3699, 0.6531, 0.3699, 0.7011, 0.3316, 0.6531, 0.3316, 0.6531, 0.3699, 0.7011, 0.3699, 0.7011, 0.2933, 0.6531, 0.2933, 0.6531, 0.3316, 0.7011, 0.3316, 0.7011, 0.2549, 0.6531, 0.2549, 0.6531, 0.2933, 0.7011, 0.2933, 0.7011, 0.2166, 0.6531, 0.2166, 0.6531, 0.2549, 0.7011, 0.2549, 0.7011, 0.3699, 0.6531, 0.3699, 0.6531, 0.4083, 0.7011, 0.4083, 0.749, 0.3699, 0.749, 0.4082, 0.7969, 0.4082, 0.7969, 0.3699, 0.749, 0.2165, 0.749, 0.2548, 0.7969, 0.2548, 0.7969, 0.2165, 0.749, 0.2548, 0.749, 0.2932, 0.7969, 0.2932, 0.7969, 0.2548, 0.749, 0.2932, 0.749, 0.3315, 0.7969, 0.3315, 0.7969, 0.2932, 0.749, 0.3315, 0.749, 0.3699, 0.7969, 0.3699, 0.7969, 0.3315, 0.701, 0.3315, 0.701, 0.3699, 0.749, 0.3699, 0.749, 0.3315, 0.701, 0.2932, 0.701, 0.3315, 0.749, 0.3315, 0.749, 0.2932, 0.701, 0.2548, 0.701, 0.2932, 0.749, 0.2932, 0.749, 0.2548, 0.701, 0.2165, 0.701, 0.2548, 0.749, 0.2548, 0.749, 0.2165, 0.701, 0.3699, 0.701, 0.4082, 0.749, 0.4082, 0.749, 0.3699, 0.6531, 0.3699, 0.6052, 0.3699, 0.6052, 0.4083, 0.6531, 0.4083, 0.6531, 0.2166, 0.6052, 0.2166, 0.6052, 0.2549, 0.6531, 0.2549, 0.6531, 0.2549, 0.6052, 0.2549, 0.6052, 0.2933, 0.6531, 0.2933, 0.6531, 0.2933, 0.6052, 0.2933, 0.6052, 0.3316, 0.6531, 0.3316, 0.6531, 0.3316, 0.6052, 0.3316, 0.6052, 0.3699, 0.6531, 0.3699, 0.7011, 0.3316, 0.6531, 0.3316, 0.6531, 0.3699, 0.7011, 0.3699, 0.7011, 0.2933, 0.6531, 0.2933, 0.6531, 0.3316, 0.7011, 0.3316, 0.7011, 0.2549, 0.6531, 0.2549, 0.6531, 0.2933, 0.7011, 0.2933, 0.7011, 0.2166, 0.6531, 0.2166, 0.6531, 0.2549, 0.7011, 0.2549, 0.7011, 0.3699, 0.6531, 0.3699, 0.6531, 0.4083, 0.7011, 0.4083, 0.749, 0.3699, 0.749, 0.4082, 0.7969, 0.4082, 0.7969, 0.3699, 0.749, 0.2165, 0.749, 0.2548, 0.7969, 0.2548, 0.7969, 0.2165, 0.749, 0.2548, 0.749, 0.2932, 0.7969, 0.2932, 0.7969, 0.2548, 0.749, 0.2932, 0.749, 0.3315, 0.7969, 0.3315, 0.7969, 0.2932, 0.749, 0.3315, 0.749, 0.3699, 0.7969, 0.3699, 0.7969, 0.3315, 0.701, 0.3315, 0.701, 0.3699, 0.749, 0.3699, 0.749, 0.3315, 0.701, 0.2932, 0.701, 0.3315, 0.749, 0.3315, 0.749, 0.2932, 0.701, 0.2548, 0.701, 0.2932, 0.749, 0.2932, 0.749, 0.2548, 0.701, 0.2165, 0.701, 0.2548, 0.749, 0.2548, 0.749, 0.2165, 0.701, 0.3699, 0.701, 0.4082, 0.749, 0.4082, 0.749, 0.3699, 0.6531, 0.3699, 0.6052, 0.3699, 0.6052, 0.4083, 0.6531, 0.4083, 0.6531, 0.2166, 0.6052, 0.2166, 0.6052, 0.2549, 0.6531, 0.2549, 0.6531, 0.2549, 0.6052, 0.2549, 0.6052, 0.2933, 0.6531, 0.2933, 0.6531, 0.2933, 0.6052, 0.2933, 0.6052, 0.3316, 0.6531, 0.3316, 0.6531, 0.3316, 0.6052, 0.3316, 0.6052, 0.3699, 0.6531, 0.3699, 0.7011, 0.3316, 0.6531, 0.3316, 0.6531, 0.3699, 0.7011, 0.3699, 0.7011, 0.2933, 0.6531, 0.2933, 0.6531, 0.3316, 0.7011, 0.3316, 0.7011, 0.2549, 0.6531, 0.2549, 0.6531, 0.2933, 0.7011, 0.2933, 0.7011, 0.2166, 0.6531, 0.2166, 0.6531, 0.2549, 0.7011, 0.2549, 0.7011, 0.3699, 0.6531, 0.3699, 0.6531, 0.4083, 0.7011, 0.4083, 0.749, 0.3699, 0.749, 0.4082, 0.7969, 0.4082, 0.7969, 0.3699, 0.749, 0.2165, 0.749, 0.2548, 0.7969, 0.2548, 0.7969, 0.2165, 0.749, 0.2548, 0.749, 0.2932, 0.7969, 0.2932, 0.7969, 0.2548, 0.749, 0.2932, 0.749, 0.3315, 0.7969, 0.3315, 0.7969, 0.2932, 0.749, 0.3315, 0.749, 0.3699, 0.7969, 0.3699, 0.7969, 0.3315, 0.701, 0.3315, 0.701, 0.3699, 0.749, 0.3699, 0.749, 0.3315, 0.701, 0.2932, 0.701, 0.3315, 0.749, 0.3315, 0.749, 0.2932, 0.701, 0.2548, 0.701, 0.2932, 0.749, 0.2932, 0.749, 0.2548, 0.701, 0.2165, 0.701, 0.2548, 0.749, 0.2548, 0.749, 0.2165, 0.701, 0.3699, 0.701, 0.4082, 0.749, 0.4082, 0.749, 0.3699])
me_cylinder.materials.append(mat_material)
me_cylinder.update()

# ---- objects
ob_cylinder = bpy.data.objects.new('Cylinder', me_cylinder)

# ---- transforms, parenting, visibility, modifiers, constraints
ob_cylinder.location = (0.0, 0.0, -0.04158)

# ---- collection membership
col_collection.objects.link(ob_cylinder)

# ---- scene / render settings (as saved in the file)
scene.frame_start = 1; scene.frame_end = 250; scene.frame_set(1)
scene.render.engine = 'BLENDER_EEVEE_NEXT'
bpy.context.view_layer.update()

# ---- added for rendering (the .blend has no active camera and no usable light): camera, sun
cam_auto = bpy.data.cameras.new('AutoCamera')
cam_auto.lens = 50.0
cam_auto.sensor_width = 36.0
cam_auto.clip_end = 1000.0
ob_auto_camera = bpy.data.objects.new('AutoCamera', cam_auto)
scene.collection.objects.link(ob_auto_camera)
ob_auto_camera.location = (8.38735, -12.1174, 10.182)
ob_auto_camera.rotation_euler = (1.09748, -7.21219e-08, 0.694738)
scene.camera = ob_auto_camera
light_auto_sun = bpy.data.lights.new('AutoSun', 'SUN')
light_auto_sun.energy = 3.0
light_auto_sun.angle = 0.0523599
ob_auto_sun = bpy.data.objects.new('AutoSun', light_auto_sun)
scene.collection.objects.link(ob_auto_sun)
ob_auto_sun.rotation_euler = (0.872665, 0.174533, 0.523599)
bpy.context.view_layer.update()
